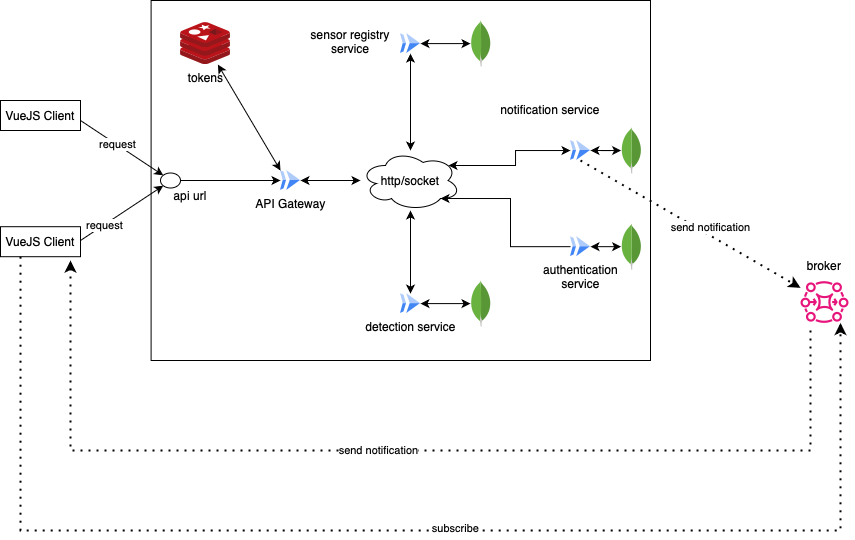

The diagram above was exported from draw.io. Its source (the exported page's mxGraphModel, read from the mxfile embedded in the PNG):
<mxGraphModel dx="2252" dy="805" grid="1" gridSize="10" guides="1" tooltips="1" connect="1" arrows="1" fold="1" page="1" pageScale="1" pageWidth="827" pageHeight="1169" math="0" shadow="0">
  <root>
    <mxCell id="0" />
    <mxCell id="1" parent="0" />
    <mxCell id="XwxJWQazES8k_z_FS3H8-28" value="" style="rounded=0;whiteSpace=wrap;html=1;" vertex="1" parent="1">
      <mxGeometry x="30.6" y="230" width="499.4" height="360" as="geometry" />
    </mxCell>
    <mxCell id="XwxJWQazES8k_z_FS3H8-52" style="edgeStyle=orthogonalEdgeStyle;rounded=0;orthogonalLoop=1;jettySize=auto;html=1;startArrow=classic;startFill=1;" edge="1" parent="1" source="XwxJWQazES8k_z_FS3H8-33" target="XwxJWQazES8k_z_FS3H8-51">
      <mxGeometry relative="1" as="geometry" />
    </mxCell>
    <mxCell id="XwxJWQazES8k_z_FS3H8-33" value="API Gateway" style="editableCssRules=.*;html=1;shape=image;verticalLabelPosition=bottom;labelBackgroundColor=#ffffff;verticalAlign=top;aspect=fixed;imageAspect=0;image=data:image/svg+xml,(base64 omitted: 656 chars);" vertex="1" parent="1">
      <mxGeometry x="160" y="400" width="20" height="20" as="geometry" />
    </mxCell>
    <mxCell id="XwxJWQazES8k_z_FS3H8-34" value="" style="dashed=0;outlineConnect=0;html=1;align=center;labelPosition=center;verticalLabelPosition=bottom;verticalAlign=top;shape=mxgraph.weblogos.mongodb" vertex="1" parent="1">
      <mxGeometry x="350" y="250" width="20.6" height="46.2" as="geometry" />
    </mxCell>
    <mxCell id="XwxJWQazES8k_z_FS3H8-53" style="edgeStyle=orthogonalEdgeStyle;rounded=0;orthogonalLoop=1;jettySize=auto;html=1;startArrow=classic;startFill=1;" edge="1" parent="1" source="XwxJWQazES8k_z_FS3H8-35" target="XwxJWQazES8k_z_FS3H8-51">
      <mxGeometry relative="1" as="geometry" />
    </mxCell>
    <mxCell id="XwxJWQazES8k_z_FS3H8-62" style="edgeStyle=orthogonalEdgeStyle;rounded=0;orthogonalLoop=1;jettySize=auto;html=1;startArrow=classic;startFill=1;" edge="1" parent="1" source="XwxJWQazES8k_z_FS3H8-35" target="XwxJWQazES8k_z_FS3H8-34">
      <mxGeometry relative="1" as="geometry" />
    </mxCell>
    <mxCell id="XwxJWQazES8k_z_FS3H8-35" value="" style="editableCssRules=.*;html=1;shape=image;verticalLabelPosition=bottom;labelBackgroundColor=#ffffff;verticalAlign=top;aspect=fixed;imageAspect=0;image=data:image/svg+xml,(base64 omitted: 656 chars);" vertex="1" parent="1">
      <mxGeometry x="280" y="263.1" width="20" height="20" as="geometry" />
    </mxCell>
    <mxCell id="XwxJWQazES8k_z_FS3H8-36" value="authentication&lt;div&gt;service&lt;/div&gt;" style="editableCssRules=.*;html=1;shape=image;verticalLabelPosition=bottom;labelBackgroundColor=#ffffff;verticalAlign=top;aspect=fixed;imageAspect=0;image=data:image/svg+xml,(base64 omitted: 656 chars);" vertex="1" parent="1">
      <mxGeometry x="450" y="466.2" width="20" height="20" as="geometry" />
    </mxCell>
    <mxCell id="XwxJWQazES8k_z_FS3H8-60" style="edgeStyle=orthogonalEdgeStyle;rounded=0;orthogonalLoop=1;jettySize=auto;html=1;startArrow=classic;startFill=1;" edge="1" parent="1" source="XwxJWQazES8k_z_FS3H8-37" target="XwxJWQazES8k_z_FS3H8-51">
      <mxGeometry relative="1" as="geometry" />
    </mxCell>
    <mxCell id="XwxJWQazES8k_z_FS3H8-37" value="detection service&lt;div&gt;&lt;br&gt;&lt;/div&gt;" style="editableCssRules=.*;html=1;shape=image;verticalLabelPosition=bottom;labelBackgroundColor=#ffffff;verticalAlign=top;aspect=fixed;imageAspect=0;image=data:image/svg+xml,(base64 omitted: 656 chars);" vertex="1" parent="1">
      <mxGeometry x="280" y="523.1" width="20" height="20" as="geometry" />
    </mxCell>
    <mxCell id="XwxJWQazES8k_z_FS3H8-38" value="" style="editableCssRules=.*;html=1;shape=image;verticalLabelPosition=bottom;labelBackgroundColor=#ffffff;verticalAlign=top;aspect=fixed;imageAspect=0;image=data:image/svg+xml,(base64 omitted: 656 chars);" vertex="1" parent="1">
      <mxGeometry x="450" y="370" width="20" height="20" as="geometry" />
    </mxCell>
    <mxCell id="XwxJWQazES8k_z_FS3H8-39" style="edgeStyle=orthogonalEdgeStyle;rounded=0;orthogonalLoop=1;jettySize=auto;html=1;entryX=0;entryY=0.5;entryDx=0;entryDy=0;" edge="1" parent="1" source="XwxJWQazES8k_z_FS3H8-40" target="XwxJWQazES8k_z_FS3H8-33">
      <mxGeometry relative="1" as="geometry" />
    </mxCell>
    <mxCell id="XwxJWQazES8k_z_FS3H8-40" value="" style="ellipse;" vertex="1" parent="1">
      <mxGeometry x="40" y="402.5" width="20" height="15" as="geometry" />
    </mxCell>
    <mxCell id="XwxJWQazES8k_z_FS3H8-41" value="" style="endArrow=classic;html=1;rounded=0;entryX=0;entryY=0;entryDx=0;entryDy=0;" edge="1" parent="1" target="XwxJWQazES8k_z_FS3H8-40">
      <mxGeometry width="50" height="50" relative="1" as="geometry">
        <mxPoint x="-40" y="350" as="sourcePoint" />
        <mxPoint x="70" y="390" as="targetPoint" />
      </mxGeometry>
    </mxCell>
    <mxCell id="XwxJWQazES8k_z_FS3H8-42" value="request" style="edgeLabel;html=1;align=center;verticalAlign=middle;resizable=0;points=[];" vertex="1" connectable="0" parent="XwxJWQazES8k_z_FS3H8-41">
      <mxGeometry x="-0.122" y="1" relative="1" as="geometry">
        <mxPoint as="offset" />
      </mxGeometry>
    </mxCell>
    <mxCell id="XwxJWQazES8k_z_FS3H8-43" value="" style="endArrow=classic;html=1;rounded=0;entryX=0;entryY=1;entryDx=0;entryDy=0;" edge="1" parent="1" target="XwxJWQazES8k_z_FS3H8-40">
      <mxGeometry width="50" height="50" relative="1" as="geometry">
        <mxPoint x="-40" y="470" as="sourcePoint" />
        <mxPoint x="-7" y="465" as="targetPoint" />
      </mxGeometry>
    </mxCell>
    <mxCell id="XwxJWQazES8k_z_FS3H8-44" value="request" style="edgeLabel;html=1;align=center;verticalAlign=middle;resizable=0;points=[];" vertex="1" connectable="0" parent="XwxJWQazES8k_z_FS3H8-43">
      <mxGeometry x="-0.4319" relative="1" as="geometry">
        <mxPoint as="offset" />
      </mxGeometry>
    </mxCell>
    <mxCell id="XwxJWQazES8k_z_FS3H8-63" style="edgeStyle=orthogonalEdgeStyle;rounded=0;orthogonalLoop=1;jettySize=auto;html=1;entryX=1;entryY=0.5;entryDx=0;entryDy=0;startArrow=classic;startFill=1;" edge="1" parent="1" source="XwxJWQazES8k_z_FS3H8-45" target="XwxJWQazES8k_z_FS3H8-38">
      <mxGeometry relative="1" as="geometry" />
    </mxCell>
    <mxCell id="XwxJWQazES8k_z_FS3H8-45" value="" style="dashed=0;outlineConnect=0;html=1;align=center;labelPosition=center;verticalLabelPosition=bottom;verticalAlign=top;shape=mxgraph.weblogos.mongodb" vertex="1" parent="1">
      <mxGeometry x="500.6" y="356.90000000000003" width="20.6" height="46.2" as="geometry" />
    </mxCell>
    <mxCell id="XwxJWQazES8k_z_FS3H8-64" style="edgeStyle=orthogonalEdgeStyle;rounded=0;orthogonalLoop=1;jettySize=auto;html=1;entryX=1;entryY=0.5;entryDx=0;entryDy=0;startArrow=classic;startFill=1;" edge="1" parent="1" source="XwxJWQazES8k_z_FS3H8-46" target="XwxJWQazES8k_z_FS3H8-36">
      <mxGeometry relative="1" as="geometry" />
    </mxCell>
    <mxCell id="XwxJWQazES8k_z_FS3H8-46" value="" style="dashed=0;outlineConnect=0;html=1;align=center;labelPosition=center;verticalLabelPosition=bottom;verticalAlign=top;shape=mxgraph.weblogos.mongodb" vertex="1" parent="1">
      <mxGeometry x="500.6" y="453.1" width="20.6" height="46.2" as="geometry" />
    </mxCell>
    <mxCell id="XwxJWQazES8k_z_FS3H8-61" style="edgeStyle=orthogonalEdgeStyle;rounded=0;orthogonalLoop=1;jettySize=auto;html=1;entryX=1;entryY=0.5;entryDx=0;entryDy=0;startArrow=classic;startFill=1;" edge="1" parent="1" source="XwxJWQazES8k_z_FS3H8-47" target="XwxJWQazES8k_z_FS3H8-37">
      <mxGeometry relative="1" as="geometry" />
    </mxCell>
    <mxCell id="XwxJWQazES8k_z_FS3H8-47" value="" style="dashed=0;outlineConnect=0;html=1;align=center;labelPosition=center;verticalLabelPosition=bottom;verticalAlign=top;shape=mxgraph.weblogos.mongodb" vertex="1" parent="1">
      <mxGeometry x="350" y="510" width="20.6" height="46.2" as="geometry" />
    </mxCell>
    <mxCell id="XwxJWQazES8k_z_FS3H8-48" value="tokens" style="image;sketch=0;aspect=fixed;html=1;points=[];align=center;fontSize=12;image=img/lib/mscae/Cache_Redis_Product.svg;" vertex="1" parent="1">
      <mxGeometry x="60" y="252.10000000000002" width="50" height="42" as="geometry" />
    </mxCell>
    <mxCell id="XwxJWQazES8k_z_FS3H8-49" value="" style="endArrow=classic;startArrow=classic;html=1;rounded=0;entryX=0;entryY=0;entryDx=0;entryDy=0;" edge="1" parent="1" source="XwxJWQazES8k_z_FS3H8-48" target="XwxJWQazES8k_z_FS3H8-33">
      <mxGeometry width="50" height="50" relative="1" as="geometry">
        <mxPoint x="250" y="440" as="sourcePoint" />
        <mxPoint x="300" y="390" as="targetPoint" />
      </mxGeometry>
    </mxCell>
    <mxCell id="XwxJWQazES8k_z_FS3H8-50" value="api url" style="text;html=1;align=center;verticalAlign=middle;whiteSpace=wrap;rounded=0;" vertex="1" parent="1">
      <mxGeometry x="40" y="410" width="60" height="30" as="geometry" />
    </mxCell>
    <mxCell id="XwxJWQazES8k_z_FS3H8-51" value="http/socket" style="ellipse;shape=cloud;whiteSpace=wrap;html=1;" vertex="1" parent="1">
      <mxGeometry x="240" y="380" width="100" height="60" as="geometry" />
    </mxCell>
    <mxCell id="XwxJWQazES8k_z_FS3H8-54" value="&lt;span style=&quot;white-space: nowrap; background-color: light-dark(#ffffff, var(--ge-dark-color, #121212));&quot;&gt;sensor registry&lt;/span&gt;&lt;div style=&quot;white-space: nowrap;&quot;&gt;&lt;span style=&quot;background-color: light-dark(#ffffff, var(--ge-dark-color, #121212));&quot;&gt;service&lt;/span&gt;&lt;/div&gt;" style="text;html=1;align=center;verticalAlign=middle;whiteSpace=wrap;rounded=0;" vertex="1" parent="1">
      <mxGeometry x="200" y="256.2" width="60" height="30" as="geometry" />
    </mxCell>
    <mxCell id="XwxJWQazES8k_z_FS3H8-55" value="&lt;span style=&quot;text-wrap-mode: nowrap;&quot;&gt;notification service&lt;/span&gt;" style="text;html=1;align=center;verticalAlign=middle;whiteSpace=wrap;rounded=0;" vertex="1" parent="1">
      <mxGeometry x="400" y="323.8" width="60" height="30" as="geometry" />
    </mxCell>
    <mxCell id="XwxJWQazES8k_z_FS3H8-57" style="edgeStyle=orthogonalEdgeStyle;rounded=0;orthogonalLoop=1;jettySize=auto;html=1;entryX=0.88;entryY=0.25;entryDx=0;entryDy=0;entryPerimeter=0;startArrow=classic;startFill=1;" edge="1" parent="1" source="XwxJWQazES8k_z_FS3H8-38" target="XwxJWQazES8k_z_FS3H8-51">
      <mxGeometry relative="1" as="geometry" />
    </mxCell>
    <mxCell id="XwxJWQazES8k_z_FS3H8-59" style="edgeStyle=orthogonalEdgeStyle;rounded=0;orthogonalLoop=1;jettySize=auto;html=1;entryX=0.8;entryY=0.8;entryDx=0;entryDy=0;entryPerimeter=0;" edge="1" parent="1" source="XwxJWQazES8k_z_FS3H8-36" target="XwxJWQazES8k_z_FS3H8-51">
      <mxGeometry relative="1" as="geometry">
        <Array as="points">
          <mxPoint x="390" y="476" />
          <mxPoint x="390" y="428" />
        </Array>
      </mxGeometry>
    </mxCell>
    <mxCell id="XwxJWQazES8k_z_FS3H8-65" value="" style="sketch=0;outlineConnect=0;fontColor=#232F3E;gradientColor=none;fillColor=#E7157B;strokeColor=none;dashed=0;verticalLabelPosition=bottom;verticalAlign=top;align=center;html=1;fontSize=12;fontStyle=0;aspect=fixed;pointerEvents=1;shape=mxgraph.aws4.mq_broker;" vertex="1" parent="1">
      <mxGeometry x="680" y="510" width="48" height="42.46" as="geometry" />
    </mxCell>
    <mxCell id="XwxJWQazES8k_z_FS3H8-66" value="VueJS Client" style="rounded=0;whiteSpace=wrap;html=1;" vertex="1" parent="1">
      <mxGeometry x="-120" y="456.2" width="80" height="30" as="geometry" />
    </mxCell>
    <mxCell id="XwxJWQazES8k_z_FS3H8-67" value="VueJS Client" style="rounded=0;whiteSpace=wrap;html=1;" vertex="1" parent="1">
      <mxGeometry x="-120" y="330" width="80" height="30" as="geometry" />
    </mxCell>
    <mxCell id="XwxJWQazES8k_z_FS3H8-68" value="" style="endArrow=classic;dashed=1;html=1;dashPattern=1 3;strokeWidth=2;rounded=0;exitX=0.5;exitY=1;exitDx=0;exitDy=0;endFill=1;" edge="1" parent="1" source="XwxJWQazES8k_z_FS3H8-38" target="XwxJWQazES8k_z_FS3H8-65">
      <mxGeometry width="50" height="50" relative="1" as="geometry">
        <mxPoint x="580" y="430" as="sourcePoint" />
        <mxPoint x="630" y="380" as="targetPoint" />
      </mxGeometry>
    </mxCell>
    <mxCell id="XwxJWQazES8k_z_FS3H8-71" value="send notification" style="edgeLabel;html=1;align=center;verticalAlign=middle;resizable=0;points=[];" vertex="1" connectable="0" parent="XwxJWQazES8k_z_FS3H8-68">
      <mxGeometry x="0.0729" y="1" relative="1" as="geometry">
        <mxPoint x="11" y="-1" as="offset" />
      </mxGeometry>
    </mxCell>
    <mxCell id="XwxJWQazES8k_z_FS3H8-72" value="" style="endArrow=classic;dashed=1;html=1;dashPattern=1 3;strokeWidth=2;rounded=0;endFill=1;" edge="1" parent="1">
      <mxGeometry width="50" height="50" relative="1" as="geometry">
        <mxPoint x="690" y="560" as="sourcePoint" />
        <mxPoint x="-50" y="490" as="targetPoint" />
        <Array as="points">
          <mxPoint x="690" y="680" />
          <mxPoint x="290" y="680" />
          <mxPoint x="-50" y="680" />
          <mxPoint x="-50" y="590" />
        </Array>
      </mxGeometry>
    </mxCell>
    <mxCell id="XwxJWQazES8k_z_FS3H8-73" value="send notification" style="edgeLabel;html=1;align=center;verticalAlign=middle;resizable=0;points=[];" vertex="1" connectable="0" parent="XwxJWQazES8k_z_FS3H8-72">
      <mxGeometry x="0.0729" y="1" relative="1" as="geometry">
        <mxPoint x="11" y="-1" as="offset" />
      </mxGeometry>
    </mxCell>
    <mxCell id="XwxJWQazES8k_z_FS3H8-74" value="" style="endArrow=classic;dashed=1;html=1;dashPattern=1 3;strokeWidth=2;rounded=0;endFill=1;exitX=0.25;exitY=1;exitDx=0;exitDy=0;" edge="1" parent="1" source="XwxJWQazES8k_z_FS3H8-66">
      <mxGeometry width="50" height="50" relative="1" as="geometry">
        <mxPoint x="1174" y="764.46" as="sourcePoint" />
        <mxPoint x="720" y="552.46" as="targetPoint" />
        <Array as="points">
          <mxPoint x="-100" y="760" />
          <mxPoint x="310" y="760" />
          <mxPoint x="720" y="760" />
          <mxPoint x="720" y="712.46" />
        </Array>
      </mxGeometry>
    </mxCell>
    <mxCell id="XwxJWQazES8k_z_FS3H8-75" value="subscribe" style="edgeLabel;html=1;align=center;verticalAlign=middle;resizable=0;points=[];" vertex="1" connectable="0" parent="XwxJWQazES8k_z_FS3H8-74">
      <mxGeometry x="0.0729" y="1" relative="1" as="geometry">
        <mxPoint x="11" y="-1" as="offset" />
      </mxGeometry>
    </mxCell>
    <mxCell id="XwxJWQazES8k_z_FS3H8-76" value="broker" style="text;html=1;align=center;verticalAlign=middle;whiteSpace=wrap;rounded=0;" vertex="1" parent="1">
      <mxGeometry x="674" y="480" width="60" height="30" as="geometry" />
    </mxCell>
  </root>
</mxGraphModel>